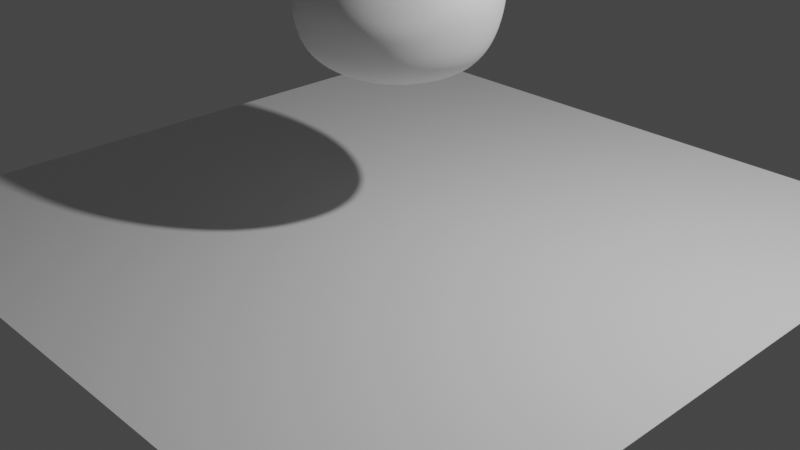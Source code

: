 # Source: blobio.blend  (saved by Blender 2.90.8; exported with 4.5.12 LTS)
import bpy
from mathutils import Matrix  # noqa: F401  (used for matrix-valued properties, if any)

bpy.ops.wm.read_factory_settings(use_empty=True)
scene = bpy.context.scene
scene.name = 'Scene'

# ---- collections
col_collection = bpy.data.collections.new('Collection'); scene.collection.children.link(col_collection)

# ---- world
world_world = bpy.data.worlds.new('World'); scene.world = world_world
world_world.use_nodes = True; world_world.node_tree.nodes.clear()
_N = world_world.node_tree.nodes; _L = world_world.node_tree.links
n0 = _N.new('ShaderNodeOutputWorld'); n0.name = 'World Output'; n0.location = (300, 300)
n1 = _N.new('ShaderNodeBackground'); n1.name = 'Background'; n1.location = (10, 300)
n1.inputs[0].default_value = (0.05088, 0.05088, 0.05088, 1.0)
_L.new(n1.outputs[0], n0.inputs[0])
n0.is_active_output = True
world_world.color = (0.05088, 0.05088, 0.05088)
world_world.use_sun_shadow = False
world_world.sun_shadow_jitter_overblur = 0.0

# ---- cameras
cam_camera = bpy.data.cameras.new('Camera')
cam_camera.clip_end = 100.0
cam_camera.ortho_scale = 7.314

# ---- lights
light_light = bpy.data.lights.new('Light', 'POINT')
light_light.transmission_factor = 0.0
light_light.energy = 1000.0
light_light.shadow_soft_size = 0.1
light_light.shadow_maximum_resolution = 0.006
light_light.use_absolute_resolution = True

# ---- meshes
me_plane = bpy.data.meshes.new('Plane')
me_plane.from_pydata([(-1.0, -1.0, 0.0), (1.0, -1.0, 0.0), (-1.0, 1.0, 0.0), (1.0, 1.0, 0.0)], [], [(0, 1, 3, 2)])
_uv = me_plane.uv_layers.new(name='UVMap')
_uv.uv.foreach_set('vector', [0.0, 0.0, 1.0, 0.0, 1.0, 1.0, 0.0, 1.0])
me_plane.use_remesh_fix_poles = True
me_plane.use_remesh_preserve_attributes = False
me_plane.use_mirror_vertex_groups = False
me_plane.update()
me_roundcube_002 = bpy.data.meshes.new('Roundcube.002')
me_roundcube_002.from_pydata([(0.5774, 0.5774, -0.6122), (0.433, 0.6374, -0.6555), (0.2887, 0.677, -0.6873), (0.1443, 0.6997, -0.7066), (0.0, 0.7071, -0.713), (-0.1443, 0.6997, -0.7066), (-0.2887, 0.677, -0.6873), (-0.433, 0.6374, -0.6555), (0.6374, 0.6374, -0.4697), (0.478, 0.7369, -0.4926), (0.3187, 0.8004, -0.5118), (0.1593, 0.8362, -0.5256), (0.0, 0.8478, -0.5307), (-0.1593, 0.8362, -0.5256), (-0.3187, 0.8004, -0.5118), (-0.478, 0.7369, -0.4926), (0.677, 0.677, -0.3137), (0.5078, 0.8004, -0.3235), (0.3385, 0.878, -0.3385), (0.1693, 0.9214, -0.3499), (0.0, 0.9354, -0.3536), (-0.1693, 0.9214, -0.3499), (-0.3385, 0.878, -0.3385), (-0.5078, 0.8004, -0.3235), (0.6997, 0.6997, -0.153), (0.5248, 0.8362, -0.1593), (0.3499, 0.9214, -0.1693), (0.1749, 0.9689, -0.1749), (0.0, 0.9843, -0.1768), (-0.1749, 0.9689, -0.1749), (-0.3499, 0.9214, -0.1693), (-0.5248, 0.8362, -0.1593), (0.7071, 0.7071, 0.0), (0.5303, 0.8478, 0.0), (0.3536, 0.9354, 0.0), (0.1768, 0.9843, 0.0), (0.0, 1.0, 0.0), (-0.1768, 0.9843, 0.0), (-0.3536, 0.9354, 0.0), (-0.5303, 0.8478, 0.0), (0.6997, 0.6997, 0.1322), (0.5248, 0.8362, 0.1593), (0.3499, 0.9214, 0.1693), (0.1749, 0.9689, 0.1749), (0.0, 0.9843, 0.1768), (-0.1749, 0.9689, 0.1749), (-0.3499, 0.9214, 0.1693), (-0.5248, 0.8362, 0.1593), (0.677, 0.677, 0.2532), (0.5078, 0.8004, 0.3119), (0.3385, 0.878, 0.3385), (0.1693, 0.9214, 0.3499), (0.0, 0.9354, 0.3536), (-0.1693, 0.9214, 0.3499), (-0.3385, 0.878, 0.3385), (-0.5078, 0.8004, 0.3119), (0.6374, 0.6374, 0.381), (0.478, 0.7369, 0.4574), (0.3187, 0.8004, 0.5019), (0.1593, 0.8362, 0.5235), (0.0, 0.8478, 0.5298), (-0.1593, 0.8362, 0.5235), (-0.3187, 0.8004, 0.5019), (-0.478, 0.7369, 0.4574), (-0.5774, 0.5774, -0.6122), (-0.6374, 0.433, -0.6807), (-0.677, 0.2887, -0.7217), (-0.6997, 0.1443, -0.743), (-0.7071, 0.0, -0.7497), (-0.6997, -0.1443, -0.7456), (-0.677, -0.2887, -0.7333), (-0.6374, -0.433, -0.7116), (-0.6374, 0.6374, -0.4697), (-0.7369, 0.478, -0.5446), (-0.8004, 0.3187, -0.5965), (-0.8362, 0.1593, -0.6271), (-0.8478, 0.0, -0.6373), (-0.8362, -0.1593, -0.6344), (-0.8004, -0.3187, -0.6256), (-0.7369, -0.478, -0.6104), (-0.677, 0.677, -0.3137), (-0.8004, 0.5078, -0.3816), (-0.878, 0.3385, -0.4345), (-0.9214, 0.1693, -0.4678), (-0.9354, 0.0, -0.4791), (-0.9214, -0.1693, -0.4782), (-0.878, -0.3385, -0.4761), (-0.8004, -0.5078, -0.4765), (-0.6997, 0.6997, -0.153), (-0.8362, 0.5248, -0.1987), (-0.9214, 0.3499, -0.24), (-0.9689, 0.1749, -0.2676), (-0.9843, 0.0, -0.2773), (-0.9689, -0.1749, -0.2789), (-0.9214, -0.3499, -0.2923), (-0.8362, -0.5248, -0.3183), (-0.7071, 0.7071, 0.0), (-0.8478, 0.5303, -0.02452), (-0.9354, 0.3536, -0.06301), (-0.9843, 0.1768, -0.09136), (-1.0, 0.0, -0.1015), (-0.9843, -0.1768, -0.112), (-0.9354, -0.3536, -0.1468), (-0.8478, -0.5303, -0.2067), (-0.6997, 0.6997, 0.1322), (-0.8362, 0.5248, 0.1034), (-0.9214, 0.3499, 0.06734), (-0.9689, 0.1749, 0.03877), (-0.9843, 0.0, 0.02816), (-0.9689, -0.1749, 0.01872), (-0.9214, -0.3499, -0.0213), (-0.8362, -0.5248, -0.09099), (-0.677, 0.677, 0.2532), (-0.8004, 0.5078, 0.2292), (-0.878, 0.3385, 0.2021), (-0.9214, 0.1693, 0.1825), (-0.9354, 0.0, 0.1754), (-0.9214, -0.1693, 0.1677), (-0.878, -0.3385, 0.1438), (-0.8004, -0.5078, 0.08696), (-0.6374, 0.6374, 0.381), (-0.7369, 0.478, 0.3838), (-0.8004, 0.3187, 0.3826), (-0.8362, 0.1593, 0.3809), (-0.8478, 0.0, 0.3801), (-0.8362, -0.1593, 0.3709), (-0.8004, -0.3187, 0.3423), (-0.7369, -0.478, 0.2923), (-0.5774, -0.5774, -0.6789), (-0.433, -0.6374, -0.7116), (-0.2887, -0.677, -0.7333), (-0.1443, -0.6997, -0.7456), (0.0, -0.7071, -0.7497), (0.1443, -0.6997, -0.7456), (0.2887, -0.677, -0.7333), (0.433, -0.6374, -0.7116), (-0.6374, -0.6374, -0.5877), (-0.478, -0.7369, -0.6104), (-0.3187, -0.8004, -0.6256), (-0.1593, -0.8362, -0.6344), (0.0, -0.8478, -0.6373), (0.1593, -0.8362, -0.6344), (0.3187, -0.8004, -0.6256), (0.478, -0.7369, -0.6104), (-0.677, -0.677, -0.4648), (-0.5078, -0.8004, -0.4765), (-0.3385, -0.878, -0.4761), (-0.1693, -0.9214, -0.4782), (0.0, -0.9354, -0.4791), (0.1693, -0.9214, -0.4782), (0.3385, -0.878, -0.4761), (0.5078, -0.8004, -0.4765), (-0.6997, -0.6997, -0.3262), (-0.5248, -0.8362, -0.3183), (-0.3499, -0.9214, -0.2923), (-0.1749, -0.9689, -0.2789), (0.0, -0.9843, -0.2773), (0.1749, -0.9689, -0.2789), (0.3499, -0.9214, -0.2923), (0.5248, -0.8362, -0.3183), (-0.7071, -0.7071, -0.2344), (-0.5303, -0.8478, -0.2067), (-0.3536, -0.9354, -0.1468), (-0.1768, -0.9843, -0.112), (0.0, -1.0, -0.1015), (0.1768, -0.9843, -0.112), (0.3536, -0.9354, -0.1468), (0.5303, -0.8478, -0.2067), (-0.6997, -0.6997, -0.1387), (-0.5248, -0.8362, -0.09099), (-0.3499, -0.9214, -0.0213), (-0.1749, -0.9689, 0.01872), (0.0, -0.9843, 0.02816), (0.1749, -0.9689, 0.01872), (0.3499, -0.9214, -0.0213), (0.5248, -0.8362, -0.09099), (-0.677, -0.677, 0.01772), (-0.5078, -0.8004, 0.08696), (-0.3385, -0.878, 0.1438), (-0.1693, -0.9214, 0.1677), (0.0, -0.9354, 0.1754), (0.1693, -0.9214, 0.1677), (0.3385, -0.878, 0.1438), (0.5078, -0.8004, 0.08696), (-0.6374, -0.6374, 0.2162), (-0.478, -0.7369, 0.2923), (-0.3187, -0.8004, 0.3423), (-0.1593, -0.8362, 0.3709), (0.0, -0.8478, 0.3801), (0.1593, -0.8362, 0.3709), (0.3187, -0.8004, 0.3423), (0.478, -0.7369, 0.2923), (0.5774, -0.5774, -0.6789), (0.6374, -0.433, -0.7116), (0.677, -0.2887, -0.7333), (0.6997, -0.1443, -0.7456), (0.7071, 0.0, -0.7497), (0.6997, 0.1443, -0.743), (0.677, 0.2887, -0.7217), (0.6374, 0.433, -0.6807), (0.6374, -0.6374, -0.5877), (0.7369, -0.478, -0.6104), (0.8004, -0.3187, -0.6256), (0.8362, -0.1593, -0.6344), (0.8478, 0.0, -0.6373), (0.8362, 0.1593, -0.6271), (0.8004, 0.3187, -0.5965), (0.7369, 0.478, -0.5446), (0.677, -0.677, -0.4648), (0.8004, -0.5078, -0.4765), (0.878, -0.3385, -0.4761), (0.9214, -0.1693, -0.4782), (0.9354, 0.0, -0.4791), (0.9214, 0.1693, -0.4678), (0.878, 0.3385, -0.4345), (0.8004, 0.5078, -0.3816), (0.6997, -0.6997, -0.3262), (0.8362, -0.5248, -0.3183), (0.9214, -0.3499, -0.2923), (0.9689, -0.1749, -0.2789), (0.9843, 0.0, -0.2773), (0.9689, 0.1749, -0.2676), (0.9214, 0.3499, -0.24), (0.8362, 0.5248, -0.1987), (0.7071, -0.7071, -0.2344), (0.8478, -0.5303, -0.2067), (0.9354, -0.3536, -0.1468), (0.9843, -0.1768, -0.112), (1.0, 0.0, -0.1015), (0.9843, 0.1768, -0.09136), (0.9354, 0.3536, -0.06301), (0.8478, 0.5303, -0.02452), (0.6997, -0.6997, -0.1387), (0.8362, -0.5248, -0.09099), (0.9214, -0.3499, -0.0213), (0.9689, -0.1749, 0.01872), (0.9843, 0.0, 0.02816), (0.9689, 0.1749, 0.03877), (0.9214, 0.3499, 0.06734), (0.8362, 0.5248, 0.1034), (0.677, -0.677, 0.01772), (0.8004, -0.5078, 0.08696), (0.878, -0.3385, 0.1438), (0.9214, -0.1693, 0.1677), (0.9354, 0.0, 0.1754), (0.9214, 0.1693, 0.1825), (0.878, 0.3385, 0.2021), (0.8004, 0.5078, 0.2292), (0.6374, -0.6374, 0.2162), (0.7369, -0.478, 0.2923), (0.8004, -0.3187, 0.3423), (0.8362, -0.1593, 0.3709), (0.8478, 0.0, 0.3801), (0.8362, 0.1593, 0.3809), (0.8004, 0.3187, 0.3826), (0.7369, 0.478, 0.3838), (0.478, -0.478, -0.7659), (0.3187, -0.5078, -0.8006), (0.1593, -0.5248, -0.8201), (0.0, -0.5303, -0.8264), (-0.1593, -0.5248, -0.8201), (-0.3187, -0.5078, -0.8006), (-0.478, -0.478, -0.7659), (0.5078, -0.3187, -0.8006), (0.3385, -0.3385, -0.8429), (0.1693, -0.3499, -0.8666), (0.0, -0.3536, -0.8742), (-0.1693, -0.3499, -0.8666), (-0.3385, -0.3385, -0.8429), (-0.5078, -0.3187, -0.8006), (0.5248, -0.1593, -0.8201), (0.3499, -0.1693, -0.8666), (0.1749, -0.1749, -0.8925), (0.0, -0.1768, -0.9008), (-0.1749, -0.1749, -0.8925), (-0.3499, -0.1693, -0.8666), (-0.5248, -0.1593, -0.8201), (0.5303, 0.0, -0.8264), (0.3536, 0.0, -0.8742), (0.1768, 0.0, -0.9008), (0.0, 0.0, -0.9094), (-0.1768, 0.0, -0.9008), (-0.3536, 0.0, -0.8742), (-0.5303, 0.0, -0.8264), (0.5248, 0.1593, -0.8212), (0.3499, 0.1693, -0.8708), (0.1749, 0.1749, -0.8987), (0.0, 0.1768, -0.9078), (-0.1749, 0.1749, -0.8987), (-0.3499, 0.1693, -0.8708), (-0.5248, 0.1593, -0.8212), (0.5078, 0.3187, -0.8005), (0.3385, 0.3385, -0.8525), (0.1693, 0.3499, -0.8824), (0.0, 0.3536, -0.8922), (-0.1693, 0.3499, -0.8824), (-0.3385, 0.3385, -0.8525), (-0.5078, 0.3187, -0.8005), (0.478, 0.478, -0.7517), (0.3187, 0.5078, -0.8005), (0.1593, 0.5248, -0.8292), (0.0, 0.5303, -0.8388), (-0.1593, 0.5248, -0.8292), (-0.3187, 0.5078, -0.8005), (-0.478, 0.478, -0.7517), (0.5774, 0.5774, 0.5279), (0.433, 0.6374, 0.6116), (0.2887, 0.677, 0.6623), (0.1443, 0.6997, 0.6898), (0.0, 0.7071, 0.6986), (-0.1443, 0.6997, 0.6898), (-0.2887, 0.677, 0.6623), (-0.433, 0.6374, 0.6116), (-0.5774, 0.5774, 0.5279), (0.6374, 0.433, 0.5763), (0.478, 0.478, 0.7159), (0.3187, 0.5078, 0.8003), (0.1593, 0.5248, 0.8461), (0.0, 0.5303, 0.8606), (-0.1593, 0.5248, 0.8461), (-0.3187, 0.5078, 0.8003), (-0.478, 0.478, 0.7159), (-0.6374, 0.433, 0.5763), (0.677, 0.2887, 0.6143), (0.5078, 0.3187, 0.8002), (0.3385, 0.3385, 0.9138), (0.1693, 0.3499, 0.9762), (0.0, 0.3536, 0.9961), (-0.1693, 0.3499, 0.9762), (-0.3385, 0.3385, 0.9138), (-0.5078, 0.3187, 0.8002), (-0.677, 0.2887, 0.6143), (0.6997, 0.1443, 0.6391), (0.5248, 0.1593, 0.8572), (0.3499, 0.1693, 0.9922), (0.1749, 0.1749, 1.067), (0.0, 0.1768, 1.091), (-0.1749, 0.1749, 1.067), (-0.3499, 0.1693, 0.9922), (-0.5248, 0.1593, 0.8572), (-0.6997, 0.1443, 0.6391), (0.7071, 0.0, 0.6476), (0.5303, 0.0, 0.8777), (0.3536, 0.0, 1.021), (0.1768, 0.0, 1.101), (0.0, 0.0, 1.127), (-0.1768, 0.0, 1.101), (-0.3536, 0.0, 1.021), (-0.5303, 0.0, 0.8777), (-0.7071, 0.0, 0.6476), (0.6997, -0.1443, 0.6355), (0.5248, -0.1593, 0.8587), (0.3499, -0.1693, 0.998), (0.1749, -0.1749, 1.076), (0.0, -0.1768, 1.101), (-0.1749, -0.1749, 1.076), (-0.3499, -0.1693, 0.998), (-0.5248, -0.1593, 0.8587), (-0.6997, -0.1443, 0.6355), (0.677, -0.2887, 0.5984), (0.5078, -0.3187, 0.8002), (0.3385, -0.3385, 0.927), (0.1693, -0.3499, 0.998), (0.0, -0.3536, 1.021), (-0.1693, -0.3499, 0.998), (-0.3385, -0.3385, 0.927), (-0.5078, -0.3187, 0.8002), (-0.677, -0.2887, 0.5984), (0.6374, -0.433, 0.5336), (0.478, -0.478, 0.6963), (0.3187, -0.5078, 0.8002), (0.1593, -0.5248, 0.8587), (0.0, -0.5303, 0.8777), (-0.1593, -0.5248, 0.8587), (-0.3187, -0.5078, 0.8002), (-0.478, -0.478, 0.6963), (-0.6374, -0.433, 0.5336), (0.5774, -0.5774, 0.4355), (0.433, -0.6374, 0.5336), (0.2887, -0.677, 0.5984), (0.1443, -0.6997, 0.6355), (0.0, -0.7071, 0.6476), (-0.1443, -0.6997, 0.6355), (-0.2887, -0.677, 0.5984), (-0.433, -0.6374, 0.5336), (-0.5774, -0.5774, 0.4355)], [], [(0, 1, 9, 8), (1, 2, 10, 9), (2, 3, 11, 10), (3, 4, 12, 11), (4, 5, 13, 12), (5, 6, 14, 13), (6, 7, 15, 14), (7, 64, 72, 15), (8, 9, 17, 16), (9, 10, 18, 17), (10, 11, 19, 18), (11, 12, 20, 19), (12, 13, 21, 20), (13, 14, 22, 21), (14, 15, 23, 22), (15, 72, 80, 23), (16, 17, 25, 24), (17, 18, 26, 25), (18, 19, 27, 26), (19, 20, 28, 27), (20, 21, 29, 28), (21, 22, 30, 29), (22, 23, 31, 30), (23, 80, 88, 31), (24, 25, 33, 32), (25, 26, 34, 33), (26, 27, 35, 34), (27, 28, 36, 35), (28, 29, 37, 36), (29, 30, 38, 37), (30, 31, 39, 38), (31, 88, 96, 39), (32, 33, 41, 40), (33, 34, 42, 41), (34, 35, 43, 42), (35, 36, 44, 43), (36, 37, 45, 44), (37, 38, 46, 45), (38, 39, 47, 46), (39, 96, 104, 47), (40, 41, 49, 48), (41, 42, 50, 49), (42, 43, 51, 50), (43, 44, 52, 51), (44, 45, 53, 52), (45, 46, 54, 53), (46, 47, 55, 54), (47, 104, 112, 55), (48, 49, 57, 56), (49, 50, 58, 57), (50, 51, 59, 58), (51, 52, 60, 59), (52, 53, 61, 60), (53, 54, 62, 61), (54, 55, 63, 62), (55, 112, 120, 63), (56, 57, 306, 305), (57, 58, 307, 306), (58, 59, 308, 307), (59, 60, 309, 308), (60, 61, 310, 309), (61, 62, 311, 310), (62, 63, 312, 311), (63, 120, 313, 312), (64, 65, 73, 72), (65, 66, 74, 73), (66, 67, 75, 74), (67, 68, 76, 75), (68, 69, 77, 76), (69, 70, 78, 77), (70, 71, 79, 78), (71, 128, 136, 79), (72, 73, 81, 80), (73, 74, 82, 81), (74, 75, 83, 82), (75, 76, 84, 83), (76, 77, 85, 84), (77, 78, 86, 85), (78, 79, 87, 86), (79, 136, 144, 87), (80, 81, 89, 88), (81, 82, 90, 89), (82, 83, 91, 90), (83, 84, 92, 91), (84, 85, 93, 92), (85, 86, 94, 93), (86, 87, 95, 94), (87, 144, 152, 95), (88, 89, 97, 96), (89, 90, 98, 97), (90, 91, 99, 98), (91, 92, 100, 99), (92, 93, 101, 100), (93, 94, 102, 101), (94, 95, 103, 102), (95, 152, 160, 103), (96, 97, 105, 104), (97, 98, 106, 105), (98, 99, 107, 106), (99, 100, 108, 107), (100, 101, 109, 108), (101, 102, 110, 109), (102, 103, 111, 110), (103, 160, 168, 111), (104, 105, 113, 112), (105, 106, 114, 113), (106, 107, 115, 114), (107, 108, 116, 115), (108, 109, 117, 116), (109, 110, 118, 117), (110, 111, 119, 118), (111, 168, 176, 119), (112, 113, 121, 120), (113, 114, 122, 121), (114, 115, 123, 122), (115, 116, 124, 123), (116, 117, 125, 124), (117, 118, 126, 125), (118, 119, 127, 126), (119, 176, 184, 127), (120, 121, 322, 313), (121, 122, 331, 322), (122, 123, 340, 331), (123, 124, 349, 340), (124, 125, 358, 349), (125, 126, 367, 358), (126, 127, 376, 367), (127, 184, 385, 376), (128, 129, 137, 136), (129, 130, 138, 137), (130, 131, 139, 138), (131, 132, 140, 139), (132, 133, 141, 140), (133, 134, 142, 141), (134, 135, 143, 142), (135, 192, 200, 143), (136, 137, 145, 144), (137, 138, 146, 145), (138, 139, 147, 146), (139, 140, 148, 147), (140, 141, 149, 148), (141, 142, 150, 149), (142, 143, 151, 150), (143, 200, 208, 151), (144, 145, 153, 152), (145, 146, 154, 153), (146, 147, 155, 154), (147, 148, 156, 155), (148, 149, 157, 156), (149, 150, 158, 157), (150, 151, 159, 158), (151, 208, 216, 159), (152, 153, 161, 160), (153, 154, 162, 161), (154, 155, 163, 162), (155, 156, 164, 163), (156, 157, 165, 164), (157, 158, 166, 165), (158, 159, 167, 166), (159, 216, 224, 167), (160, 161, 169, 168), (161, 162, 170, 169), (162, 163, 171, 170), (163, 164, 172, 171), (164, 165, 173, 172), (165, 166, 174, 173), (166, 167, 175, 174), (167, 224, 232, 175), (168, 169, 177, 176), (169, 170, 178, 177), (170, 171, 179, 178), (171, 172, 180, 179), (172, 173, 181, 180), (173, 174, 182, 181), (174, 175, 183, 182), (175, 232, 240, 183), (176, 177, 185, 184), (177, 178, 186, 185), (178, 179, 187, 186), (179, 180, 188, 187), (180, 181, 189, 188), (181, 182, 190, 189), (182, 183, 191, 190), (183, 240, 248, 191), (184, 185, 384, 385), (185, 186, 383, 384), (186, 187, 382, 383), (187, 188, 381, 382), (188, 189, 380, 381), (189, 190, 379, 380), (190, 191, 378, 379), (191, 248, 377, 378), (192, 193, 201, 200), (193, 194, 202, 201), (194, 195, 203, 202), (195, 196, 204, 203), (196, 197, 205, 204), (197, 198, 206, 205), (198, 199, 207, 206), (199, 0, 8, 207), (200, 201, 209, 208), (201, 202, 210, 209), (202, 203, 211, 210), (203, 204, 212, 211), (204, 205, 213, 212), (205, 206, 214, 213), (206, 207, 215, 214), (207, 8, 16, 215), (208, 209, 217, 216), (209, 210, 218, 217), (210, 211, 219, 218), (211, 212, 220, 219), (212, 213, 221, 220), (213, 214, 222, 221), (214, 215, 223, 222), (215, 16, 24, 223), (216, 217, 225, 224), (217, 218, 226, 225), (218, 219, 227, 226), (219, 220, 228, 227), (220, 221, 229, 228), (221, 222, 230, 229), (222, 223, 231, 230), (223, 24, 32, 231), (224, 225, 233, 232), (225, 226, 234, 233), (226, 227, 235, 234), (227, 228, 236, 235), (228, 229, 237, 236), (229, 230, 238, 237), (230, 231, 239, 238), (231, 32, 40, 239), (232, 233, 241, 240), (233, 234, 242, 241), (234, 235, 243, 242), (235, 236, 244, 243), (236, 237, 245, 244), (237, 238, 246, 245), (238, 239, 247, 246), (239, 40, 48, 247), (240, 241, 249, 248), (241, 242, 250, 249), (242, 243, 251, 250), (243, 244, 252, 251), (244, 245, 253, 252), (245, 246, 254, 253), (246, 247, 255, 254), (247, 48, 56, 255), (248, 249, 368, 377), (249, 250, 359, 368), (250, 251, 350, 359), (251, 252, 341, 350), (252, 253, 332, 341), (253, 254, 323, 332), (254, 255, 314, 323), (255, 56, 305, 314), (192, 135, 256, 193), (135, 134, 257, 256), (134, 133, 258, 257), (133, 132, 259, 258), (132, 131, 260, 259), (131, 130, 261, 260), (130, 129, 262, 261), (129, 128, 71, 262), (193, 256, 263, 194), (256, 257, 264, 263), (257, 258, 265, 264), (258, 259, 266, 265), (259, 260, 267, 266), (260, 261, 268, 267), (261, 262, 269, 268), (262, 71, 70, 269), (194, 263, 270, 195), (263, 264, 271, 270), (264, 265, 272, 271), (265, 266, 273, 272), (266, 267, 274, 273), (267, 268, 275, 274), (268, 269, 276, 275), (269, 70, 69, 276), (195, 270, 277, 196), (270, 271, 278, 277), (271, 272, 279, 278), (272, 273, 280, 279), (273, 274, 281, 280), (274, 275, 282, 281), (275, 276, 283, 282), (276, 69, 68, 283), (196, 277, 284, 197), (277, 278, 285, 284), (278, 279, 286, 285), (279, 280, 287, 286), (280, 281, 288, 287), (281, 282, 289, 288), (282, 283, 290, 289), (283, 68, 67, 290), (197, 284, 291, 198), (284, 285, 292, 291), (285, 286, 293, 292), (286, 287, 294, 293), (287, 288, 295, 294), (288, 289, 296, 295), (289, 290, 297, 296), (290, 67, 66, 297), (198, 291, 298, 199), (291, 292, 299, 298), (292, 293, 300, 299), (293, 294, 301, 300), (294, 295, 302, 301), (295, 296, 303, 302), (296, 297, 304, 303), (297, 66, 65, 304), (199, 298, 1, 0), (298, 299, 2, 1), (299, 300, 3, 2), (300, 301, 4, 3), (301, 302, 5, 4), (302, 303, 6, 5), (303, 304, 7, 6), (304, 65, 64, 7), (305, 306, 315, 314), (306, 307, 316, 315), (307, 308, 317, 316), (308, 309, 318, 317), (309, 310, 319, 318), (310, 311, 320, 319), (311, 312, 321, 320), (312, 313, 322, 321), (314, 315, 324, 323), (315, 316, 325, 324), (316, 317, 326, 325), (317, 318, 327, 326), (318, 319, 328, 327), (319, 320, 329, 328), (320, 321, 330, 329), (321, 322, 331, 330), (323, 324, 333, 332), (324, 325, 334, 333), (325, 326, 335, 334), (326, 327, 336, 335), (327, 328, 337, 336), (328, 329, 338, 337), (329, 330, 339, 338), (330, 331, 340, 339), (332, 333, 342, 341), (333, 334, 343, 342), (334, 335, 344, 343), (335, 336, 345, 344), (336, 337, 346, 345), (337, 338, 347, 346), (338, 339, 348, 347), (339, 340, 349, 348), (341, 342, 351, 350), (342, 343, 352, 351), (343, 344, 353, 352), (344, 345, 354, 353), (345, 346, 355, 354), (346, 347, 356, 355), (347, 348, 357, 356), (348, 349, 358, 357), (350, 351, 360, 359), (351, 352, 361, 360), (352, 353, 362, 361), (353, 354, 363, 362), (354, 355, 364, 363), (355, 356, 365, 364), (356, 357, 366, 365), (357, 358, 367, 366), (359, 360, 369, 368), (360, 361, 370, 369), (361, 362, 371, 370), (362, 363, 372, 371), (363, 364, 373, 372), (364, 365, 374, 373), (365, 366, 375, 374), (366, 367, 376, 375), (368, 369, 378, 377), (369, 370, 379, 378), (370, 371, 380, 379), (371, 372, 381, 380), (372, 373, 382, 381), (373, 374, 383, 382), (374, 375, 384, 383), (375, 376, 385, 384)])
me_roundcube_002.polygons.foreach_set('use_smooth', [True] * 384)
me_roundcube_002.use_remesh_fix_poles = True
me_roundcube_002.use_remesh_preserve_attributes = False
me_roundcube_002.use_mirror_vertex_groups = False
me_roundcube_002.update()

# ---- objects
ob_light = bpy.data.objects.new('Light', light_light)
ob_camera = bpy.data.objects.new('Camera', cam_camera)
ob_plane = bpy.data.objects.new('Plane', me_plane)
ob_roundedgello = bpy.data.objects.new('RoundedGello', me_roundcube_002)

# ---- transforms, parenting, visibility, modifiers, constraints
ob_light.location = (4.076, 1.005, 5.904)
ob_light.rotation_euler = (0.6503, 0.05522, 1.866)
ob_light.lock_rotations_4d = False
ob_light.empty_display_type = 'ARROWS'
ob_light.color = (0.0, 0.0, 0.0, 0.0)
ob_light.lineart.crease_threshold = 0.0
ob_camera.location = (7.359, -6.926, 4.958)
ob_camera.rotation_euler = (1.109, 0.0, 0.8149)
ob_camera.lock_rotations_4d = False
ob_camera.empty_display_type = 'ARROWS'
ob_camera.color = (0.0, 0.0, 0.0, 0.0)
ob_camera.display_type = 'WIRE'
ob_camera.lineart.crease_threshold = 0.0
ob_plane.location = (0.0, 0.0, 0.0)
ob_plane.scale = (3.811, 3.811, 3.811)
ob_plane.lineart.crease_threshold = 0.0
_m = ob_plane.modifiers.new('Collision', 'COLLISION')
ob_roundedgello.location = (0.0, 0.0, 2.43)
ob_roundedgello.lineart.crease_threshold = 0.0
_m = ob_roundedgello.modifiers.new('Cloth', 'CLOTH')
_m = ob_roundedgello.modifiers.new('Subdivision', 'SUBSURF')
_m.uv_smooth = 'PRESERVE_CORNERS'

# ---- collection membership
col_collection.objects.link(ob_light)
col_collection.objects.link(ob_camera)
col_collection.objects.link(ob_plane)
col_collection.objects.link(ob_roundedgello)

# ---- scene / render settings (as saved in the file)
scene.camera = ob_camera
scene.frame_start = 1; scene.frame_end = 250; scene.frame_set(0)
scene.render.engine = 'BLENDER_EEVEE_NEXT'
scene.cycles.use_denoising = False
scene.cycles.samples = 128
scene.cycles.sampling_pattern = 'TABULATED_SOBOL'
scene.cycles.use_adaptive_sampling = False
scene.cycles.use_light_tree = False
scene.view_settings.view_transform = 'Filmic'
bpy.context.view_layer.update()
